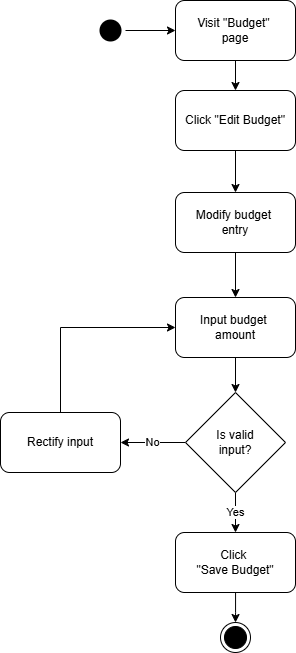

The diagram above was exported from draw.io. Its source (the exported page's mxGraphModel, read from the mxfile embedded in the PNG):
<mxGraphModel dx="1254" dy="789" grid="1" gridSize="10" guides="1" tooltips="1" connect="1" arrows="1" fold="1" page="1" pageScale="1" pageWidth="850" pageHeight="1100" math="0" shadow="0">
  <root>
    <mxCell id="YB5d19-kpchfodgfgxlt-0" />
    <mxCell id="YB5d19-kpchfodgfgxlt-1" parent="YB5d19-kpchfodgfgxlt-0" />
    <mxCell id="YB5d19-kpchfodgfgxlt-2" style="edgeStyle=orthogonalEdgeStyle;rounded=0;orthogonalLoop=1;jettySize=auto;html=1;exitX=1;exitY=0.5;exitDx=0;exitDy=0;entryX=0;entryY=0.5;entryDx=0;entryDy=0;" edge="1" parent="YB5d19-kpchfodgfgxlt-1" source="YB5d19-kpchfodgfgxlt-3" target="YB5d19-kpchfodgfgxlt-6">
      <mxGeometry relative="1" as="geometry" />
    </mxCell>
    <mxCell id="YB5d19-kpchfodgfgxlt-3" value="" style="ellipse;html=1;shape=startState;fillColor=#000000;strokeColor=none;" vertex="1" parent="YB5d19-kpchfodgfgxlt-1">
      <mxGeometry x="373" y="239" width="30" height="30" as="geometry" />
    </mxCell>
    <mxCell id="YB5d19-kpchfodgfgxlt-4" value="" style="ellipse;html=1;shape=endState;fillColor=#000000;strokeColor=default;" vertex="1" parent="YB5d19-kpchfodgfgxlt-1">
      <mxGeometry x="498" y="846" width="30" height="30" as="geometry" />
    </mxCell>
    <mxCell id="YB5d19-kpchfodgfgxlt-5" style="edgeStyle=orthogonalEdgeStyle;rounded=0;orthogonalLoop=1;jettySize=auto;html=1;exitX=0.5;exitY=1;exitDx=0;exitDy=0;entryX=0.5;entryY=0;entryDx=0;entryDy=0;" edge="1" parent="YB5d19-kpchfodgfgxlt-1" source="YB5d19-kpchfodgfgxlt-6" target="YB5d19-kpchfodgfgxlt-16">
      <mxGeometry relative="1" as="geometry" />
    </mxCell>
    <mxCell id="YB5d19-kpchfodgfgxlt-6" value="Visit &quot;Budget&quot;&amp;nbsp;&lt;div&gt;page&lt;/div&gt;" style="rounded=1;whiteSpace=wrap;html=1;" vertex="1" parent="YB5d19-kpchfodgfgxlt-1">
      <mxGeometry x="453" y="224" width="120" height="60" as="geometry" />
    </mxCell>
    <mxCell id="YB5d19-kpchfodgfgxlt-7" style="edgeStyle=orthogonalEdgeStyle;rounded=0;orthogonalLoop=1;jettySize=auto;html=1;exitX=0.5;exitY=1;exitDx=0;exitDy=0;entryX=0.5;entryY=0;entryDx=0;entryDy=0;" edge="1" parent="YB5d19-kpchfodgfgxlt-1" source="YB5d19-kpchfodgfgxlt-8" target="YB5d19-kpchfodgfgxlt-12">
      <mxGeometry relative="1" as="geometry" />
    </mxCell>
    <mxCell id="YB5d19-kpchfodgfgxlt-8" value="Modify budget&amp;nbsp;&lt;div&gt;entry&lt;/div&gt;" style="whiteSpace=wrap;html=1;rounded=1;" vertex="1" parent="YB5d19-kpchfodgfgxlt-1">
      <mxGeometry x="453" y="416" width="120" height="60" as="geometry" />
    </mxCell>
    <mxCell id="YB5d19-kpchfodgfgxlt-9" value="" style="edgeStyle=orthogonalEdgeStyle;rounded=0;orthogonalLoop=1;jettySize=auto;html=1;" edge="1" parent="YB5d19-kpchfodgfgxlt-1" source="YB5d19-kpchfodgfgxlt-10">
      <mxGeometry relative="1" as="geometry">
        <mxPoint x="513.0000000000002" y="846.0000000000002" as="targetPoint" />
      </mxGeometry>
    </mxCell>
    <mxCell id="YB5d19-kpchfodgfgxlt-10" value="Click&amp;nbsp;&lt;div&gt;&quot;Save Budget&quot;&lt;/div&gt;" style="whiteSpace=wrap;html=1;rounded=1;" vertex="1" parent="YB5d19-kpchfodgfgxlt-1">
      <mxGeometry x="453" y="756" width="120" height="60" as="geometry" />
    </mxCell>
    <mxCell id="YB5d19-kpchfodgfgxlt-11" style="edgeStyle=orthogonalEdgeStyle;rounded=0;orthogonalLoop=1;jettySize=auto;html=1;exitX=0.5;exitY=1;exitDx=0;exitDy=0;entryX=0.5;entryY=0;entryDx=0;entryDy=0;" edge="1" parent="YB5d19-kpchfodgfgxlt-1" source="YB5d19-kpchfodgfgxlt-12" target="YB5d19-kpchfodgfgxlt-19">
      <mxGeometry relative="1" as="geometry" />
    </mxCell>
    <mxCell id="YB5d19-kpchfodgfgxlt-12" value="Input budget&amp;nbsp;&lt;div&gt;amount&lt;/div&gt;" style="whiteSpace=wrap;html=1;rounded=1;" vertex="1" parent="YB5d19-kpchfodgfgxlt-1">
      <mxGeometry x="453" y="521" width="120" height="60" as="geometry" />
    </mxCell>
    <mxCell id="ucbknp5fM_jwB_rdCsSM-0" style="edgeStyle=orthogonalEdgeStyle;rounded=0;orthogonalLoop=1;jettySize=auto;html=1;exitX=0.5;exitY=1;exitDx=0;exitDy=0;entryX=0.5;entryY=0;entryDx=0;entryDy=0;" edge="1" parent="YB5d19-kpchfodgfgxlt-1" source="YB5d19-kpchfodgfgxlt-16" target="YB5d19-kpchfodgfgxlt-8">
      <mxGeometry relative="1" as="geometry" />
    </mxCell>
    <mxCell id="YB5d19-kpchfodgfgxlt-16" value="Click &quot;Edit Budget&quot;" style="rounded=1;whiteSpace=wrap;html=1;" vertex="1" parent="YB5d19-kpchfodgfgxlt-1">
      <mxGeometry x="453" y="314" width="120" height="60" as="geometry" />
    </mxCell>
    <mxCell id="YB5d19-kpchfodgfgxlt-17" value="No" style="edgeStyle=orthogonalEdgeStyle;rounded=0;orthogonalLoop=1;jettySize=auto;html=1;exitX=0;exitY=0.5;exitDx=0;exitDy=0;entryX=1;entryY=0.5;entryDx=0;entryDy=0;" edge="1" parent="YB5d19-kpchfodgfgxlt-1" source="YB5d19-kpchfodgfgxlt-19" target="YB5d19-kpchfodgfgxlt-21">
      <mxGeometry relative="1" as="geometry" />
    </mxCell>
    <mxCell id="YB5d19-kpchfodgfgxlt-18" value="Yes" style="edgeStyle=orthogonalEdgeStyle;rounded=0;orthogonalLoop=1;jettySize=auto;html=1;exitX=0.5;exitY=1;exitDx=0;exitDy=0;entryX=0.5;entryY=0;entryDx=0;entryDy=0;" edge="1" parent="YB5d19-kpchfodgfgxlt-1" source="YB5d19-kpchfodgfgxlt-19" target="YB5d19-kpchfodgfgxlt-10">
      <mxGeometry relative="1" as="geometry" />
    </mxCell>
    <mxCell id="YB5d19-kpchfodgfgxlt-19" value="Is valid&lt;div&gt;&lt;span style=&quot;background-color: initial;&quot;&gt;input?&lt;/span&gt;&lt;/div&gt;" style="rhombus;whiteSpace=wrap;html=1;" vertex="1" parent="YB5d19-kpchfodgfgxlt-1">
      <mxGeometry x="463" y="616" width="100" height="100" as="geometry" />
    </mxCell>
    <mxCell id="YB5d19-kpchfodgfgxlt-20" style="edgeStyle=orthogonalEdgeStyle;rounded=0;orthogonalLoop=1;jettySize=auto;html=1;exitX=0.5;exitY=0;exitDx=0;exitDy=0;entryX=0;entryY=0.5;entryDx=0;entryDy=0;" edge="1" parent="YB5d19-kpchfodgfgxlt-1" source="YB5d19-kpchfodgfgxlt-21" target="YB5d19-kpchfodgfgxlt-12">
      <mxGeometry relative="1" as="geometry" />
    </mxCell>
    <mxCell id="YB5d19-kpchfodgfgxlt-21" value="Rectify input" style="whiteSpace=wrap;html=1;rounded=1;" vertex="1" parent="YB5d19-kpchfodgfgxlt-1">
      <mxGeometry x="278" y="636" width="120" height="60" as="geometry" />
    </mxCell>
  </root>
</mxGraphModel>